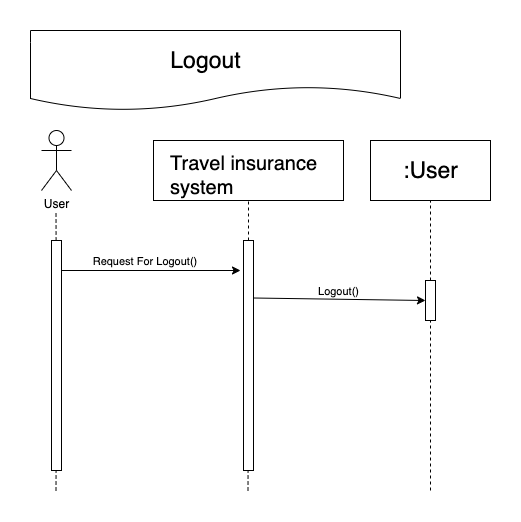

The diagram above was exported from draw.io. Its source (the exported page's mxGraphModel, read from the mxfile embedded in the PNG):
<mxGraphModel dx="1186" dy="648" grid="1" gridSize="10" guides="1" tooltips="1" connect="1" arrows="1" fold="1" page="1" pageScale="1" pageWidth="850" pageHeight="1100" math="0" shadow="0">
  <root>
    <mxCell id="0" />
    <mxCell id="1" parent="0" />
    <mxCell id="h5qYVtpLd7GA2P_1yFIR-3" value="User" style="shape=umlActor;verticalLabelPosition=bottom;labelBackgroundColor=#ffffff;verticalAlign=top;html=1;outlineConnect=0;" parent="1" vertex="1">
      <mxGeometry x="171" y="120" width="30" height="60" as="geometry" />
    </mxCell>
    <mxCell id="h5qYVtpLd7GA2P_1yFIR-5" value="" style="shape=document;whiteSpace=wrap;html=1;boundedLbl=1;" parent="1" vertex="1">
      <mxGeometry x="160" y="20" width="370" height="80" as="geometry" />
    </mxCell>
    <mxCell id="h5qYVtpLd7GA2P_1yFIR-6" value="&lt;font style=&quot;font-size: 23px&quot;&gt;Logout&lt;/font&gt;" style="text;html=1;align=center;verticalAlign=middle;resizable=0;points=[];autosize=1;" parent="1" vertex="1">
      <mxGeometry x="290" y="40" width="90" height="20" as="geometry" />
    </mxCell>
    <mxCell id="h5qYVtpLd7GA2P_1yFIR-7" value="" style="endArrow=none;dashed=1;html=1;" parent="1" source="h5qYVtpLd7GA2P_1yFIR-12" edge="1">
      <mxGeometry width="50" height="50" relative="1" as="geometry">
        <mxPoint x="185.5" y="480" as="sourcePoint" />
        <mxPoint x="185.5" y="200" as="targetPoint" />
      </mxGeometry>
    </mxCell>
    <mxCell id="h5qYVtpLd7GA2P_1yFIR-8" value="" style="endArrow=none;dashed=1;html=1;entryX=0.5;entryY=1;entryDx=0;entryDy=0;" parent="1" source="h5qYVtpLd7GA2P_1yFIR-18" target="h5qYVtpLd7GA2P_1yFIR-22" edge="1">
      <mxGeometry width="50" height="50" relative="1" as="geometry">
        <mxPoint x="377.5" y="480" as="sourcePoint" />
        <mxPoint x="377.5" y="200" as="targetPoint" />
      </mxGeometry>
    </mxCell>
    <mxCell id="h5qYVtpLd7GA2P_1yFIR-9" value="" style="endArrow=none;dashed=1;html=1;" parent="1" source="h5qYVtpLd7GA2P_1yFIR-20" target="h5qYVtpLd7GA2P_1yFIR-10" edge="1">
      <mxGeometry width="50" height="50" relative="1" as="geometry">
        <mxPoint x="560" y="480" as="sourcePoint" />
        <mxPoint x="560" y="200" as="targetPoint" />
      </mxGeometry>
    </mxCell>
    <mxCell id="h5qYVtpLd7GA2P_1yFIR-10" value="" style="rounded=0;whiteSpace=wrap;html=1;" parent="1" vertex="1">
      <mxGeometry x="500" y="130" width="120" height="60" as="geometry" />
    </mxCell>
    <mxCell id="h5qYVtpLd7GA2P_1yFIR-11" value="&lt;font style=&quot;font-size: 23px&quot;&gt;:User&lt;/font&gt;" style="text;html=1;align=center;verticalAlign=middle;resizable=0;points=[];autosize=1;" parent="1" vertex="1">
      <mxGeometry x="525" y="150" width="70" height="20" as="geometry" />
    </mxCell>
    <mxCell id="h5qYVtpLd7GA2P_1yFIR-12" value="" style="rounded=0;whiteSpace=wrap;html=1;" parent="1" vertex="1">
      <mxGeometry x="181" y="230" width="10" height="230" as="geometry" />
    </mxCell>
    <mxCell id="h5qYVtpLd7GA2P_1yFIR-13" value="" style="endArrow=none;dashed=1;html=1;" parent="1" target="h5qYVtpLd7GA2P_1yFIR-12" edge="1">
      <mxGeometry width="50" height="50" relative="1" as="geometry">
        <mxPoint x="185.5" y="480" as="sourcePoint" />
        <mxPoint x="185.5" y="200" as="targetPoint" />
      </mxGeometry>
    </mxCell>
    <mxCell id="h5qYVtpLd7GA2P_1yFIR-14" value="" style="endArrow=classic;html=1;" parent="1" edge="1">
      <mxGeometry width="50" height="50" relative="1" as="geometry">
        <mxPoint x="191" y="260" as="sourcePoint" />
        <mxPoint x="370" y="260" as="targetPoint" />
      </mxGeometry>
    </mxCell>
    <mxCell id="h5qYVtpLd7GA2P_1yFIR-15" value="&lt;font style=&quot;font-size: 11px&quot;&gt;Request For Logout()&amp;nbsp;&lt;/font&gt;" style="text;html=1;align=center;verticalAlign=middle;resizable=0;points=[];autosize=1;" parent="1" vertex="1">
      <mxGeometry x="216" y="240" width="120" height="20" as="geometry" />
    </mxCell>
    <mxCell id="h5qYVtpLd7GA2P_1yFIR-16" value="" style="endArrow=classic;html=1;exitX=1;exitY=0.25;exitDx=0;exitDy=0;entryX=0;entryY=0.5;entryDx=0;entryDy=0;" parent="1" source="h5qYVtpLd7GA2P_1yFIR-18" target="h5qYVtpLd7GA2P_1yFIR-20" edge="1">
      <mxGeometry width="50" height="50" relative="1" as="geometry">
        <mxPoint x="380" y="290" as="sourcePoint" />
        <mxPoint x="560" y="290" as="targetPoint" />
      </mxGeometry>
    </mxCell>
    <mxCell id="h5qYVtpLd7GA2P_1yFIR-17" value="&lt;font style=&quot;font-size: 11px&quot;&gt;Logout()&lt;/font&gt;" style="text;html=1;align=center;verticalAlign=middle;resizable=0;points=[];autosize=1;" parent="1" vertex="1">
      <mxGeometry x="438" y="270" width="60" height="20" as="geometry" />
    </mxCell>
    <mxCell id="h5qYVtpLd7GA2P_1yFIR-18" value="" style="rounded=0;whiteSpace=wrap;html=1;" parent="1" vertex="1">
      <mxGeometry x="373" y="230" width="10" height="230" as="geometry" />
    </mxCell>
    <mxCell id="h5qYVtpLd7GA2P_1yFIR-19" value="" style="endArrow=none;dashed=1;html=1;" parent="1" target="h5qYVtpLd7GA2P_1yFIR-18" edge="1">
      <mxGeometry width="50" height="50" relative="1" as="geometry">
        <mxPoint x="377.5" y="480" as="sourcePoint" />
        <mxPoint x="377.5" y="200" as="targetPoint" />
      </mxGeometry>
    </mxCell>
    <mxCell id="h5qYVtpLd7GA2P_1yFIR-20" value="" style="rounded=0;whiteSpace=wrap;html=1;" parent="1" vertex="1">
      <mxGeometry x="555" y="270" width="10" height="40" as="geometry" />
    </mxCell>
    <mxCell id="h5qYVtpLd7GA2P_1yFIR-21" value="" style="endArrow=none;dashed=1;html=1;" parent="1" target="h5qYVtpLd7GA2P_1yFIR-20" edge="1">
      <mxGeometry width="50" height="50" relative="1" as="geometry">
        <mxPoint x="560" y="480" as="sourcePoint" />
        <mxPoint x="560" y="190" as="targetPoint" />
      </mxGeometry>
    </mxCell>
    <mxCell id="h5qYVtpLd7GA2P_1yFIR-22" value="" style="rounded=0;whiteSpace=wrap;html=1;" parent="1" vertex="1">
      <mxGeometry x="283" y="130" width="190" height="60" as="geometry" />
    </mxCell>
    <mxCell id="h5qYVtpLd7GA2P_1yFIR-23" value="&lt;span style=&quot;color: rgb(0 , 0 , 0) ; font-family: &amp;#34;helvetica&amp;#34; ; font-style: normal ; font-weight: 400 ; letter-spacing: normal ; text-align: center ; text-indent: 0px ; text-transform: none ; word-spacing: 0px ; background-color: rgb(255 , 255 , 255) ; display: inline ; float: none&quot;&gt;&lt;font style=&quot;font-size: 20px&quot;&gt;Travel insurance system&lt;/font&gt;&lt;/span&gt;" style="text;whiteSpace=wrap;html=1;" parent="1" vertex="1">
      <mxGeometry x="298" y="135" width="160" height="30" as="geometry" />
    </mxCell>
  </root>
</mxGraphModel>